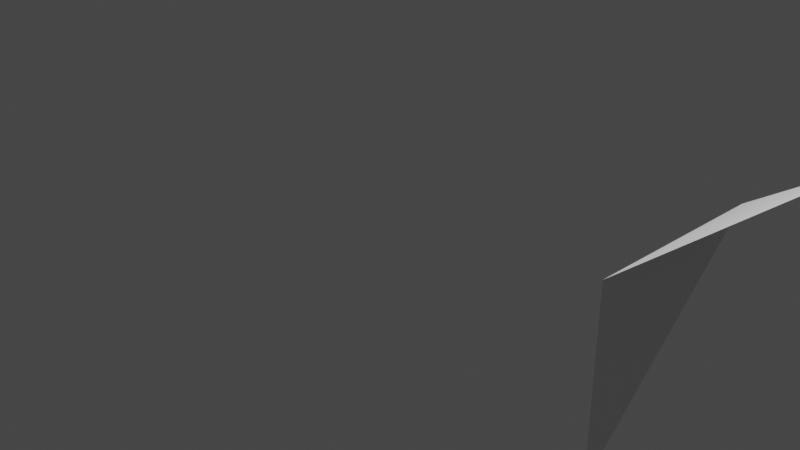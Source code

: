 # Source: twoTriangle.blend  (saved by Blender 2.82.7; exported with 4.5.12 LTS)
import bpy
from mathutils import Matrix  # noqa: F401  (used for matrix-valued properties, if any)

bpy.ops.wm.read_factory_settings(use_empty=True)
scene = bpy.context.scene
scene.name = 'Scene'

# ---- collections
col_collection = bpy.data.collections.new('Collection'); scene.collection.children.link(col_collection)

# ---- materials (node trees are filled in below, after node groups)
mat_material = bpy.data.materials.new('Material')
mat_material.alpha_threshold = 0.0
mat_material.use_transparent_shadow = False
mat_material.line_color = (0.0, 0.0, 0.0, 1.0)

# ---- material node trees
mat_material.use_nodes = True; mat_material.node_tree.nodes.clear()
_N = mat_material.node_tree.nodes; _L = mat_material.node_tree.links
n0 = _N.new('ShaderNodeOutputMaterial'); n0.name = 'Material Output'; n0.location = (300, 300)
n1 = _N.new('ShaderNodeBsdfPrincipled'); n1.name = 'Principled BSDF'; n1.location = (10, 300)
n1.distribution = 'GGX'
n1.subsurface_method = 'BURLEY'
n1.inputs[2].default_value = 0.4
n1.inputs[3].default_value = 1.45
n1.inputs[27].default_value = (0.0, 0.0, 0.0, 1.0)
n1.inputs[28].default_value = 1.0
_L.new(n1.outputs[0], n0.inputs[0])
n0.is_active_output = True

# ---- world
world_world = bpy.data.worlds.new('World'); scene.world = world_world
world_world.use_nodes = True; world_world.node_tree.nodes.clear()
_N = world_world.node_tree.nodes; _L = world_world.node_tree.links
n0 = _N.new('ShaderNodeOutputWorld'); n0.name = 'World Output'; n0.location = (300, 300)
n1 = _N.new('ShaderNodeBackground'); n1.name = 'Background'; n1.location = (10, 300)
n1.inputs[0].default_value = (0.05088, 0.05088, 0.05088, 1.0)
_L.new(n1.outputs[0], n0.inputs[0])
n0.is_active_output = True
world_world.color = (0.05088, 0.05088, 0.05088)
world_world.use_sun_shadow = False
world_world.sun_shadow_jitter_overblur = 0.0

# ---- cameras
cam_camera = bpy.data.cameras.new('Camera')
cam_camera.clip_end = 100.0
cam_camera.ortho_scale = 7.314

# ---- lights
light_light = bpy.data.lights.new('Light', 'POINT')
light_light.transmission_factor = 0.0
light_light.energy = 1000.0
light_light.shadow_soft_size = 0.1
light_light.shadow_maximum_resolution = 0.006
light_light.use_absolute_resolution = True

# ---- meshes
me_cube = bpy.data.meshes.new('Cube')
me_cube.from_pydata([(-1.333, -0.6667, 0.0), (0.6667, -0.6667, 0.0), (0.6667, 1.333, 0.0), (1.403, 1.333, -1.101)], [], [(0, 1, 2), (2, 1, 3)])
_uv = me_cube.uv_layers.new(name='UVMap')
_uv.uv.foreach_set('vector', [0.0, 0.0, 1.0, 0.0, 1.0, 1.0, 1.0, 1.0, 1.0, 0.0, 1.0, 1.0])
me_cube.materials.append(mat_material)
me_cube.use_remesh_preserve_volume = False
me_cube.use_remesh_preserve_attributes = False
me_cube.use_mirror_vertex_groups = False
me_cube.update()

# ---- objects
ob_cube = bpy.data.objects.new('Cube', me_cube)
ob_light = bpy.data.objects.new('Light', light_light)
ob_camera = bpy.data.objects.new('Camera', cam_camera)

# ---- transforms, parenting, visibility, modifiers, constraints
ob_cube.location = (2.984, 0.01358, 0.09196)
ob_cube.rotation_euler = (-0.0, -1.571, 0.0)
ob_cube.lock_rotations_4d = False
ob_cube.empty_display_type = 'ARROWS'
ob_cube.lineart.crease_threshold = 0.0
ob_light.location = (2.896, 0.3586, 6.033)
ob_light.rotation_euler = (0.6503, 0.05522, 1.866)
ob_light.lock_rotations_4d = False
ob_light.empty_display_type = 'ARROWS'
ob_light.color = (0.0, 0.0, 0.0, 0.0)
ob_light.lineart.crease_threshold = 0.0
ob_camera.location = (7.359, -6.926, 4.958)
ob_camera.rotation_euler = (1.109, 0.0, 0.8149)
ob_camera.lock_rotations_4d = False
ob_camera.empty_display_type = 'ARROWS'
ob_camera.color = (0.0, 0.0, 0.0, 0.0)
ob_camera.display_type = 'WIRE'
ob_camera.lineart.crease_threshold = 0.0

# ---- collection membership
col_collection.objects.link(ob_cube)
col_collection.objects.link(ob_light)
col_collection.objects.link(ob_camera)

# ---- scene / render settings (as saved in the file)
scene.camera = ob_camera
scene.frame_start = 1; scene.frame_end = 250; scene.frame_set(1)
scene.render.engine = 'BLENDER_EEVEE_NEXT'
scene.cycles.use_denoising = False
scene.cycles.samples = 128
scene.cycles.sampling_pattern = 'TABULATED_SOBOL'
scene.cycles.use_adaptive_sampling = False
scene.cycles.use_light_tree = False
scene.view_settings.view_transform = 'Filmic'
bpy.context.view_layer.update()

